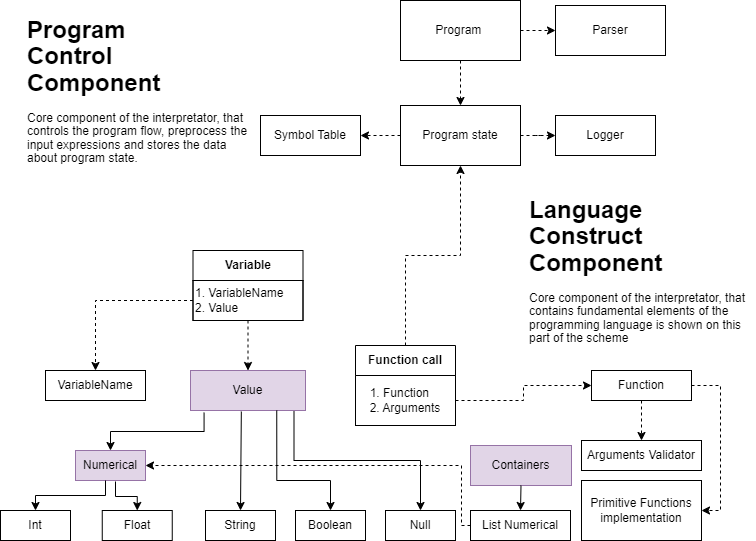

The diagram above was exported from draw.io. Its source (the exported page's mxGraphModel, read from the mxfile embedded in the PNG):
<mxGraphModel dx="1138" dy="624" grid="1" gridSize="10" guides="1" tooltips="1" connect="1" arrows="1" fold="1" page="1" pageScale="1" pageWidth="827" pageHeight="1169" math="0" shadow="0">
  <root>
    <mxCell id="0" />
    <mxCell id="1" parent="0" />
    <mxCell id="wvWucrkjCvH1_LwUqL4V-4" value="Int" style="rounded=0;whiteSpace=wrap;html=1;" vertex="1" parent="1">
      <mxGeometry x="50" y="1100" width="70" height="30" as="geometry" />
    </mxCell>
    <mxCell id="wvWucrkjCvH1_LwUqL4V-5" value="Float" style="rounded=0;whiteSpace=wrap;html=1;" vertex="1" parent="1">
      <mxGeometry x="151.75" y="1100" width="70" height="30" as="geometry" />
    </mxCell>
    <mxCell id="wvWucrkjCvH1_LwUqL4V-6" value="String" style="rounded=0;whiteSpace=wrap;html=1;" vertex="1" parent="1">
      <mxGeometry x="255" y="1100" width="70" height="30" as="geometry" />
    </mxCell>
    <mxCell id="wvWucrkjCvH1_LwUqL4V-7" value="Boolean" style="rounded=0;whiteSpace=wrap;html=1;" vertex="1" parent="1">
      <mxGeometry x="345" y="1100" width="70" height="30" as="geometry" />
    </mxCell>
    <mxCell id="wvWucrkjCvH1_LwUqL4V-8" value="Null" style="rounded=0;whiteSpace=wrap;html=1;" vertex="1" parent="1">
      <mxGeometry x="435" y="1100" width="70" height="30" as="geometry" />
    </mxCell>
    <mxCell id="wvWucrkjCvH1_LwUqL4V-10" value="Numerical" style="rounded=0;whiteSpace=wrap;html=1;fillColor=#e1d5e7;strokeColor=#9673a6;" vertex="1" parent="1">
      <mxGeometry x="125" y="1040" width="70" height="30" as="geometry" />
    </mxCell>
    <mxCell id="wvWucrkjCvH1_LwUqL4V-12" value="" style="endArrow=classic;html=1;rounded=0;entryX=0.5;entryY=0;entryDx=0;entryDy=0;edgeStyle=elbowEdgeStyle;elbow=vertical;" edge="1" parent="1" target="wvWucrkjCvH1_LwUqL4V-4">
      <mxGeometry width="50" height="50" relative="1" as="geometry">
        <mxPoint x="155" y="1070" as="sourcePoint" />
        <mxPoint x="205" y="1020" as="targetPoint" />
      </mxGeometry>
    </mxCell>
    <mxCell id="wvWucrkjCvH1_LwUqL4V-13" value="" style="endArrow=classic;html=1;rounded=0;entryX=0.5;entryY=0;entryDx=0;entryDy=0;edgeStyle=elbowEdgeStyle;elbow=vertical;" edge="1" parent="1" target="wvWucrkjCvH1_LwUqL4V-5">
      <mxGeometry width="50" height="50" relative="1" as="geometry">
        <mxPoint x="165" y="1071" as="sourcePoint" />
        <mxPoint x="195" y="1100" as="targetPoint" />
      </mxGeometry>
    </mxCell>
    <mxCell id="wvWucrkjCvH1_LwUqL4V-15" value="Value" style="rounded=0;whiteSpace=wrap;html=1;labelBackgroundColor=none;fillColor=#e1d5e7;strokeColor=#9673a6;" vertex="1" parent="1">
      <mxGeometry x="240" y="960" width="115" height="40" as="geometry" />
    </mxCell>
    <mxCell id="wvWucrkjCvH1_LwUqL4V-17" value="" style="endArrow=classic;html=1;rounded=0;exitX=0.118;exitY=1.055;exitDx=0;exitDy=0;entryX=0.5;entryY=0;entryDx=0;entryDy=0;edgeStyle=elbowEdgeStyle;elbow=vertical;exitPerimeter=0;" edge="1" parent="1" source="wvWucrkjCvH1_LwUqL4V-15" target="wvWucrkjCvH1_LwUqL4V-10">
      <mxGeometry width="50" height="50" relative="1" as="geometry">
        <mxPoint x="405" y="1080" as="sourcePoint" />
        <mxPoint x="455" y="1030" as="targetPoint" />
      </mxGeometry>
    </mxCell>
    <mxCell id="wvWucrkjCvH1_LwUqL4V-18" value="" style="endArrow=classic;html=1;rounded=0;entryX=0.5;entryY=0;entryDx=0;entryDy=0;exitX=0.442;exitY=1.025;exitDx=0;exitDy=0;exitPerimeter=0;" edge="1" parent="1" source="wvWucrkjCvH1_LwUqL4V-15" target="wvWucrkjCvH1_LwUqL4V-6">
      <mxGeometry width="50" height="50" relative="1" as="geometry">
        <mxPoint x="290" y="1000" as="sourcePoint" />
        <mxPoint x="455" y="1030" as="targetPoint" />
      </mxGeometry>
    </mxCell>
    <mxCell id="wvWucrkjCvH1_LwUqL4V-19" value="" style="endArrow=classic;html=1;rounded=0;exitX=0.75;exitY=1;exitDx=0;exitDy=0;entryX=0.5;entryY=0;entryDx=0;entryDy=0;edgeStyle=orthogonalEdgeStyle;" edge="1" parent="1" source="wvWucrkjCvH1_LwUqL4V-15" target="wvWucrkjCvH1_LwUqL4V-7">
      <mxGeometry width="50" height="50" relative="1" as="geometry">
        <mxPoint x="405" y="1080" as="sourcePoint" />
        <mxPoint x="455" y="1030" as="targetPoint" />
        <Array as="points">
          <mxPoint x="326" y="1070" />
          <mxPoint x="380" y="1070" />
        </Array>
      </mxGeometry>
    </mxCell>
    <mxCell id="wvWucrkjCvH1_LwUqL4V-20" value="" style="endArrow=classic;html=1;rounded=0;edgeStyle=elbowEdgeStyle;elbow=vertical;exitX=0.9;exitY=1.015;exitDx=0;exitDy=0;exitPerimeter=0;" edge="1" parent="1" source="wvWucrkjCvH1_LwUqL4V-15">
      <mxGeometry width="50" height="50" relative="1" as="geometry">
        <mxPoint x="331" y="1010" as="sourcePoint" />
        <mxPoint x="470" y="1100" as="targetPoint" />
      </mxGeometry>
    </mxCell>
    <mxCell id="wvWucrkjCvH1_LwUqL4V-21" value="Containers" style="rounded=0;whiteSpace=wrap;html=1;fillColor=#e1d5e7;strokeColor=#9673a6;" vertex="1" parent="1">
      <mxGeometry x="520" y="1035" width="101" height="40" as="geometry" />
    </mxCell>
    <mxCell id="wvWucrkjCvH1_LwUqL4V-22" value="" style="endArrow=classic;html=1;rounded=0;exitX=0.5;exitY=1;exitDx=0;exitDy=0;entryX=0.5;entryY=0;entryDx=0;entryDy=0;" edge="1" parent="1" source="wvWucrkjCvH1_LwUqL4V-21" target="wvWucrkjCvH1_LwUqL4V-23">
      <mxGeometry width="50" height="50" relative="1" as="geometry">
        <mxPoint x="392.5" y="980" as="sourcePoint" />
        <mxPoint x="565.5" y="1090" as="targetPoint" />
      </mxGeometry>
    </mxCell>
    <mxCell id="wvWucrkjCvH1_LwUqL4V-23" value="List Numerical" style="rounded=0;whiteSpace=wrap;html=1;" vertex="1" parent="1">
      <mxGeometry x="520" y="1100" width="100" height="30" as="geometry" />
    </mxCell>
    <mxCell id="wvWucrkjCvH1_LwUqL4V-45" value="" style="edgeStyle=orthogonalEdgeStyle;rounded=0;orthogonalLoop=1;jettySize=auto;html=1;dashed=1;" edge="1" parent="1" source="wvWucrkjCvH1_LwUqL4V-31" target="wvWucrkjCvH1_LwUqL4V-44">
      <mxGeometry relative="1" as="geometry" />
    </mxCell>
    <mxCell id="wvWucrkjCvH1_LwUqL4V-31" value="1. VariableName&lt;div&gt;2. Value&lt;/div&gt;" style="rounded=0;whiteSpace=wrap;html=1;align=left;" vertex="1" parent="1">
      <mxGeometry x="242.5" y="870" width="110" height="40" as="geometry" />
    </mxCell>
    <mxCell id="wvWucrkjCvH1_LwUqL4V-39" value="" style="edgeStyle=orthogonalEdgeStyle;rounded=0;orthogonalLoop=1;jettySize=auto;html=1;dashed=1;" edge="1" parent="1" source="wvWucrkjCvH1_LwUqL4V-32" target="wvWucrkjCvH1_LwUqL4V-38">
      <mxGeometry relative="1" as="geometry" />
    </mxCell>
    <mxCell id="wvWucrkjCvH1_LwUqL4V-32" value="Function" style="rounded=0;whiteSpace=wrap;html=1;" vertex="1" parent="1">
      <mxGeometry x="641" y="960" width="100" height="30" as="geometry" />
    </mxCell>
    <mxCell id="wvWucrkjCvH1_LwUqL4V-37" value="" style="edgeStyle=orthogonalEdgeStyle;rounded=0;orthogonalLoop=1;jettySize=auto;html=1;dashed=1;" edge="1" parent="1" source="wvWucrkjCvH1_LwUqL4V-34" target="wvWucrkjCvH1_LwUqL4V-32">
      <mxGeometry relative="1" as="geometry" />
    </mxCell>
    <mxCell id="wvWucrkjCvH1_LwUqL4V-34" value="&lt;div style=&quot;text-align: left;&quot;&gt;&lt;span style=&quot;background-color: initial;&quot;&gt;1. Function&lt;/span&gt;&lt;/div&gt;2. Arguments" style="rounded=0;whiteSpace=wrap;html=1;" vertex="1" parent="1">
      <mxGeometry x="405" y="965" width="100" height="50" as="geometry" />
    </mxCell>
    <mxCell id="wvWucrkjCvH1_LwUqL4V-35" value="" style="endArrow=classic;html=1;rounded=0;exitX=0.5;exitY=1;exitDx=0;exitDy=0;entryX=0.5;entryY=0;entryDx=0;entryDy=0;dashed=1;" edge="1" parent="1" source="wvWucrkjCvH1_LwUqL4V-31" target="wvWucrkjCvH1_LwUqL4V-15">
      <mxGeometry width="50" height="50" relative="1" as="geometry">
        <mxPoint x="415" y="930" as="sourcePoint" />
        <mxPoint x="465" y="880" as="targetPoint" />
      </mxGeometry>
    </mxCell>
    <mxCell id="wvWucrkjCvH1_LwUqL4V-36" value="" style="endArrow=classic;html=1;rounded=0;exitX=0;exitY=0.5;exitDx=0;exitDy=0;dashed=1;edgeStyle=elbowEdgeStyle;entryX=1;entryY=0.5;entryDx=0;entryDy=0;" edge="1" parent="1" source="wvWucrkjCvH1_LwUqL4V-23" target="wvWucrkjCvH1_LwUqL4V-10">
      <mxGeometry width="50" height="50" relative="1" as="geometry">
        <mxPoint x="493.5" y="1115" as="sourcePoint" />
        <mxPoint x="171" y="1060" as="targetPoint" />
        <Array as="points">
          <mxPoint x="511" y="1090" />
        </Array>
      </mxGeometry>
    </mxCell>
    <mxCell id="wvWucrkjCvH1_LwUqL4V-38" value="&lt;div&gt;&lt;br&gt;&lt;/div&gt;Arguments Validator&lt;div&gt;&lt;br&gt;&lt;/div&gt;" style="rounded=0;whiteSpace=wrap;html=1;" vertex="1" parent="1">
      <mxGeometry x="631" y="1030" width="120" height="30" as="geometry" />
    </mxCell>
    <mxCell id="wvWucrkjCvH1_LwUqL4V-42" value="Function call" style="swimlane;whiteSpace=wrap;html=1;startSize=30;" vertex="1" parent="1">
      <mxGeometry x="405" y="935" width="100" height="80" as="geometry">
        <mxRectangle x="644" y="240" width="110" height="30" as="alternateBounds" />
      </mxGeometry>
    </mxCell>
    <mxCell id="wvWucrkjCvH1_LwUqL4V-44" value="VariableName" style="rounded=0;whiteSpace=wrap;html=1;" vertex="1" parent="1">
      <mxGeometry x="95" y="960" width="100" height="30" as="geometry" />
    </mxCell>
    <mxCell id="wvWucrkjCvH1_LwUqL4V-46" value="Variable" style="swimlane;whiteSpace=wrap;html=1;startSize=30;" vertex="1" parent="1">
      <mxGeometry x="242.5" y="840" width="110" height="70" as="geometry" />
    </mxCell>
    <mxCell id="wvWucrkjCvH1_LwUqL4V-50" value="&lt;h1 style=&quot;margin-top: 0px; line-height: 110%;&quot;&gt;Language Construct Component&lt;/h1&gt;&lt;p style=&quot;line-height: 110%;&quot;&gt;Core component of the interpretator, that contains fundamental elements of the programming language is shown on this part of the scheme&lt;/p&gt;" style="text;html=1;whiteSpace=wrap;overflow=hidden;rounded=0;align=left;verticalAlign=top;textShadow=0;" vertex="1" parent="1">
      <mxGeometry x="576.5" y="780" width="229" height="170" as="geometry" />
    </mxCell>
    <mxCell id="wvWucrkjCvH1_LwUqL4V-52" value="Primitive Functions implementation" style="rounded=0;whiteSpace=wrap;html=1;" vertex="1" parent="1">
      <mxGeometry x="631" y="1070" width="120" height="60" as="geometry" />
    </mxCell>
    <mxCell id="wvWucrkjCvH1_LwUqL4V-53" value="" style="endArrow=classic;html=1;rounded=0;exitX=1;exitY=0.5;exitDx=0;exitDy=0;entryX=1;entryY=0.5;entryDx=0;entryDy=0;edgeStyle=orthogonalEdgeStyle;dashed=1;" edge="1" parent="1" source="wvWucrkjCvH1_LwUqL4V-32" target="wvWucrkjCvH1_LwUqL4V-52">
      <mxGeometry width="50" height="50" relative="1" as="geometry">
        <mxPoint x="741" y="980" as="sourcePoint" />
        <mxPoint x="791" y="930" as="targetPoint" />
        <Array as="points">
          <mxPoint x="770" y="975" />
          <mxPoint x="770" y="1100" />
        </Array>
      </mxGeometry>
    </mxCell>
    <mxCell id="wvWucrkjCvH1_LwUqL4V-56" value="" style="edgeStyle=orthogonalEdgeStyle;rounded=0;orthogonalLoop=1;jettySize=auto;html=1;dashed=1;" edge="1" parent="1" source="wvWucrkjCvH1_LwUqL4V-54" target="wvWucrkjCvH1_LwUqL4V-55">
      <mxGeometry relative="1" as="geometry" />
    </mxCell>
    <mxCell id="wvWucrkjCvH1_LwUqL4V-58" value="" style="edgeStyle=orthogonalEdgeStyle;rounded=0;orthogonalLoop=1;jettySize=auto;html=1;dashed=1;" edge="1" parent="1" source="wvWucrkjCvH1_LwUqL4V-54" target="wvWucrkjCvH1_LwUqL4V-57">
      <mxGeometry relative="1" as="geometry" />
    </mxCell>
    <mxCell id="wvWucrkjCvH1_LwUqL4V-54" value="Program state" style="rounded=0;whiteSpace=wrap;html=1;" vertex="1" parent="1">
      <mxGeometry x="450" y="695" width="120" height="60" as="geometry" />
    </mxCell>
    <mxCell id="wvWucrkjCvH1_LwUqL4V-55" value="Symbol Table" style="whiteSpace=wrap;html=1;rounded=0;" vertex="1" parent="1">
      <mxGeometry x="310" y="705" width="100" height="40" as="geometry" />
    </mxCell>
    <mxCell id="wvWucrkjCvH1_LwUqL4V-57" value="Logger" style="whiteSpace=wrap;html=1;rounded=0;" vertex="1" parent="1">
      <mxGeometry x="605" y="705" width="100" height="40" as="geometry" />
    </mxCell>
    <mxCell id="wvWucrkjCvH1_LwUqL4V-60" value="" style="endArrow=classic;html=1;rounded=0;entryX=0.5;entryY=1;entryDx=0;entryDy=0;exitX=0.5;exitY=0;exitDx=0;exitDy=0;dashed=1;edgeStyle=orthogonalEdgeStyle;" edge="1" parent="1" source="wvWucrkjCvH1_LwUqL4V-42" target="wvWucrkjCvH1_LwUqL4V-54">
      <mxGeometry width="50" height="50" relative="1" as="geometry">
        <mxPoint x="430" y="790" as="sourcePoint" />
        <mxPoint x="480" y="740" as="targetPoint" />
      </mxGeometry>
    </mxCell>
    <mxCell id="wvWucrkjCvH1_LwUqL4V-71" value="" style="edgeStyle=orthogonalEdgeStyle;rounded=0;orthogonalLoop=1;jettySize=auto;html=1;entryX=0.5;entryY=0;entryDx=0;entryDy=0;dashed=1;" edge="1" parent="1" source="wvWucrkjCvH1_LwUqL4V-65" target="wvWucrkjCvH1_LwUqL4V-54">
      <mxGeometry relative="1" as="geometry">
        <mxPoint x="594.9999999999998" y="560" as="targetPoint" />
      </mxGeometry>
    </mxCell>
    <mxCell id="wvWucrkjCvH1_LwUqL4V-65" value="Program&amp;nbsp;" style="rounded=0;whiteSpace=wrap;html=1;" vertex="1" parent="1">
      <mxGeometry x="450" y="590" width="120" height="60" as="geometry" />
    </mxCell>
    <mxCell id="wvWucrkjCvH1_LwUqL4V-72" value="" style="endArrow=classic;html=1;rounded=0;exitX=1;exitY=0.5;exitDx=0;exitDy=0;edgeStyle=orthogonalEdgeStyle;dashed=1;entryX=0;entryY=0.5;entryDx=0;entryDy=0;" edge="1" parent="1" source="wvWucrkjCvH1_LwUqL4V-65" target="wvWucrkjCvH1_LwUqL4V-73">
      <mxGeometry width="50" height="50" relative="1" as="geometry">
        <mxPoint x="570" y="595" as="sourcePoint" />
        <mxPoint x="645" y="590" as="targetPoint" />
      </mxGeometry>
    </mxCell>
    <mxCell id="wvWucrkjCvH1_LwUqL4V-73" value="Parser" style="rounded=0;whiteSpace=wrap;html=1;" vertex="1" parent="1">
      <mxGeometry x="605" y="595" width="110" height="50" as="geometry" />
    </mxCell>
    <mxCell id="wvWucrkjCvH1_LwUqL4V-74" value="&lt;h1 style=&quot;margin-top: 0px; line-height: 110%;&quot;&gt;Program&amp;nbsp; &amp;nbsp; &lt;br&gt;Control&amp;nbsp; Component&lt;/h1&gt;&lt;p style=&quot;line-height: 110%;&quot;&gt;Core component of the interpretator, that controls the program flow, preprocess the input expressions and stores the data about program state.&amp;nbsp;&lt;/p&gt;" style="text;html=1;whiteSpace=wrap;overflow=hidden;rounded=0;align=left;verticalAlign=top;textShadow=0;" vertex="1" parent="1">
      <mxGeometry x="75" y="600" width="223.5" height="170" as="geometry" />
    </mxCell>
  </root>
</mxGraphModel>